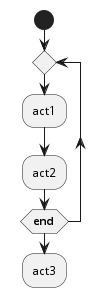

The diagram above was rendered by PlantUML. Its source (embedded in the PNG):
@startuml
start
repeat
:act1;
:act2;
repeatwhile (<b>end)
:act3;
@enduml